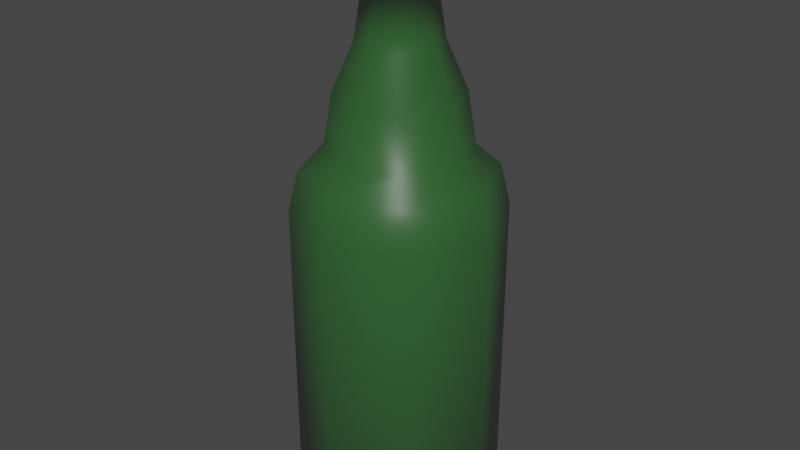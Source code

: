 # Source: Butelka_zielona.blend  (saved by Blender 2.83.19; exported with 4.5.12 LTS)
import bpy
from mathutils import Matrix  # noqa: F401  (used for matrix-valued properties, if any)

bpy.ops.wm.read_factory_settings(use_empty=True)
scene = bpy.context.scene
scene.name = 'Scene'

# ---- collections
col_collection = bpy.data.collections.new('Collection'); scene.collection.children.link(col_collection)

# ---- materials (node trees are filled in below, after node groups)
mat_material = bpy.data.materials.new('Material')
mat_material.alpha_threshold = 0.0
mat_material.use_transparent_shadow = False
mat_material.line_color = (0.0, 0.0, 0.0, 1.0)

# ---- material node trees
mat_material.use_nodes = True; mat_material.node_tree.nodes.clear()
_N = mat_material.node_tree.nodes; _L = mat_material.node_tree.links
n0 = _N.new('ShaderNodeOutputMaterial'); n0.name = 'Material Output'; n0.location = (300, 300)
n1 = _N.new('ShaderNodeBsdfPrincipled'); n1.name = 'Principled BSDF'; n1.location = (-2, 323)
n1.distribution = 'GGX'
n1.subsurface_method = 'BURLEY'
n1.inputs[0].default_value = (0.03064, 0.181, 0.03087, 1.0)
n1.inputs[2].default_value = 0.4
n1.inputs[3].default_value = 1.45
n1.inputs[4].default_value = 0.5
n1.inputs[27].default_value = (0.0, 0.0, 0.0, 1.0)
n1.inputs[28].default_value = 1.0
_L.new(n1.outputs[0], n0.inputs[0])
n0.is_active_output = True

# ---- world
world_world = bpy.data.worlds.new('World'); scene.world = world_world
world_world.use_nodes = True; world_world.node_tree.nodes.clear()
_N = world_world.node_tree.nodes; _L = world_world.node_tree.links
n0 = _N.new('ShaderNodeOutputWorld'); n0.name = 'World Output'; n0.location = (300, 300)
n1 = _N.new('ShaderNodeBackground'); n1.name = 'Background'; n1.location = (10, 300)
n1.inputs[0].default_value = (0.05088, 0.05088, 0.05088, 1.0)
_L.new(n1.outputs[0], n0.inputs[0])
n0.is_active_output = True
world_world.color = (0.05088, 0.05088, 0.05088)
world_world.use_sun_shadow = False
world_world.sun_shadow_jitter_overblur = 0.0

# ---- meshes
me_cube = bpy.data.meshes.new('Cube')
me_cube.from_pydata([(0.03756, -3.757e-08, 0.2743), (0.03512, -3.496e-08, 0.2548), (0.0431, -3.046e-08, 0.2213), (0.03193, -3.046e-08, 0.2213), (0.03991, -2.359e-08, 0.1702), (0.06066, -1.716e-08, 0.1223), (0.06865, -1.03e-08, 0.07125), (0.1022, -2.145e-09, -0.2752), (0.09259, -7.507e-09, 0.0505), (0.1022, -2.145e-09, 0.01059), (0.0, 0.0, -0.2911), (0.07663, 0.0, -0.2911), (0.02656, 0.02656, 0.2743), (0.02483, 0.02483, 0.2548), (0.03048, 0.03048, 0.2213), (0.02258, 0.02258, 0.2213), (0.02822, 0.02822, 0.1702), (0.0429, 0.0429, 0.1223), (0.04854, 0.04854, 0.07125), (0.07224, 0.07224, -0.2752), (0.06547, 0.06547, 0.0505), (0.07224, 0.07224, 0.01059), (0.0, 0.0, -0.2911), (0.05418, 0.05418, -0.2911), (3.593e-08, 0.03756, 0.2743), (3.343e-08, 0.03512, 0.2548), (2.857e-08, 0.0431, 0.2213), (2.906e-08, 0.03193, 0.2213), (2.185e-08, 0.03991, 0.1702), (1.451e-08, 0.06066, 0.1223), (7.295e-09, 0.06865, 0.07125), (-2.321e-09, 0.1022, -0.2752), (3.46e-09, 0.09259, 0.0505), (-2.321e-09, 0.1022, 0.01059), (0.0, 0.0, -0.2911), (-3.349e-09, 0.07663, -0.2911), (-0.02656, 0.02656, 0.2743), (-0.02483, 0.02483, 0.2548), (-0.03048, 0.03048, 0.2213), (-0.02258, 0.02258, 0.2213), (-0.02822, 0.02822, 0.1702), (-0.0429, 0.0429, 0.1223), (-0.04854, 0.04854, 0.07125), (-0.07224, 0.07224, -0.2752), (-0.06547, 0.06547, 0.0505), (-0.07224, 0.07224, 0.01059), (0.0, 0.0, -0.2911), (-0.05418, 0.05418, -0.2911), (-0.03756, 3.429e-08, 0.2743), (-0.03512, 3.189e-08, 0.2548), (-0.0431, 2.669e-08, 0.2213), (-0.03193, 2.767e-08, 0.2213), (-0.03991, 2.01e-08, 0.1702), (-0.06066, 1.186e-08, 0.1223), (-0.06865, 4.294e-09, 0.07125), (-0.1022, -6.787e-09, -0.2752), (-0.09259, -5.874e-10, 0.0505), (-0.1022, -6.787e-09, 0.01059), (0.0, 0.0, -0.2911), (-0.07663, -6.699e-09, -0.2911), (-0.02656, -0.02656, 0.2743), (-0.02483, -0.02483, 0.2548), (-0.03048, -0.03048, 0.2213), (-0.02258, -0.02258, 0.2213), (-0.02822, -0.02822, 0.1702), (-0.0429, -0.0429, 0.1223), (-0.04854, -0.04854, 0.07125), (-0.07224, -0.07224, -0.2752), (-0.06547, -0.06547, 0.0505), (-0.07224, -0.07224, 0.01059), (0.0, 0.0, -0.2911), (-0.05418, -0.05418, -0.2911), (-3.757e-08, -4.48e-16, 0.2743), (-3.712e-08, -0.03756, 0.2743), (-3.454e-08, -0.03512, 0.2548), (-2.994e-08, -0.0431, 0.2213), (-3.008e-08, -0.03193, 0.2213), (-2.312e-08, -0.03991, 0.1702), (-1.644e-08, -0.06066, 0.1223), (-9.477e-09, -0.06865, 0.07125), (-9.265e-10, -0.1022, -0.2752), (-6.403e-09, -0.09259, 0.0505), (-9.265e-10, -0.1022, 0.01059), (0.0, 0.0, -0.2911), (9.138e-10, -0.07663, -0.2911), (0.02656, -0.02656, 0.2743), (0.02483, -0.02483, 0.2548), (0.03048, -0.03048, 0.2213), (0.02258, -0.02258, 0.2213), (0.02822, -0.02822, 0.1702), (0.0429, -0.0429, 0.1223), (0.04854, -0.04854, 0.07125), (0.07224, -0.07224, -0.2752), (0.06547, -0.06547, 0.0505), (0.07224, -0.07224, 0.01059), (0.0, 0.0, -0.2911), (0.05418, -0.05418, -0.2911)], [], [(0, 72, 12), (12, 72, 24), (24, 72, 36), (36, 72, 48), (48, 72, 60), (60, 72, 73), (73, 72, 85), (85, 72, 0), (4, 3, 15, 16), (16, 15, 27, 28), (28, 27, 39, 40), (40, 39, 51, 52), (52, 51, 63, 64), (64, 63, 76, 77), (77, 76, 88, 89), (89, 88, 3, 4), (3, 2, 14, 15), (15, 14, 26, 27), (27, 26, 38, 39), (39, 38, 50, 51), (51, 50, 62, 63), (63, 62, 75, 76), (76, 75, 87, 88), (88, 87, 2, 3), (2, 1, 13, 14), (14, 13, 25, 26), (26, 25, 37, 38), (38, 37, 49, 50), (50, 49, 61, 62), (62, 61, 74, 75), (75, 74, 86, 87), (87, 86, 1, 2), (1, 0, 12, 13), (13, 12, 24, 25), (25, 24, 36, 37), (37, 36, 48, 49), (49, 48, 60, 61), (61, 60, 73, 74), (74, 73, 85, 86), (86, 85, 0, 1), (5, 4, 16, 17), (17, 16, 28, 29), (29, 28, 40, 41), (41, 40, 52, 53), (53, 52, 64, 65), (65, 64, 77, 78), (78, 77, 89, 90), (90, 89, 4, 5), (10, 11, 23, 22), (22, 23, 35, 34), (34, 35, 47, 46), (46, 47, 59, 58), (58, 59, 71, 70), (70, 71, 84, 83), (83, 84, 96, 95), (95, 96, 11, 10), (8, 6, 18, 20), (20, 18, 30, 32), (32, 30, 42, 44), (44, 42, 54, 56), (56, 54, 66, 68), (68, 66, 79, 81), (81, 79, 91, 93), (93, 91, 6, 8), (11, 7, 19, 23), (23, 19, 31, 35), (35, 31, 43, 47), (47, 43, 55, 59), (59, 55, 67, 71), (71, 67, 80, 84), (84, 80, 92, 96), (96, 92, 7, 11), (7, 9, 21, 19), (19, 21, 33, 31), (31, 33, 45, 43), (43, 45, 57, 55), (55, 57, 69, 67), (67, 69, 82, 80), (80, 82, 94, 92), (92, 94, 9, 7), (6, 5, 17, 18), (18, 17, 29, 30), (30, 29, 41, 42), (42, 41, 53, 54), (54, 53, 65, 66), (66, 65, 78, 79), (79, 78, 90, 91), (91, 90, 5, 6), (9, 8, 20, 21), (21, 20, 32, 33), (33, 32, 44, 45), (45, 44, 56, 57), (57, 56, 68, 69), (69, 68, 81, 82), (82, 81, 93, 94), (94, 93, 8, 9)])
me_cube.polygons.foreach_set('use_smooth', [True] * 96)
_uv = me_cube.uv_layers.new(name='UVMap')
_uv.uv.foreach_set('vector', [0.0, 1.585, 0.125, 1.585, 0.125, 1.585, 0.125, 1.585, 0.25, 1.585, 0.25, 1.585, 0.25, 1.585, 0.375, 1.585, 0.375, 1.585, 0.375, 1.585, 0.5, 1.585, 0.5, 1.585, 0.5, 1.585, 0.625, 1.585, 0.625, 1.585, 0.625, 1.585, 0.75, 1.585, 0.75, 1.585, 0.75, 1.585, 0.875, 1.585, 0.875, 1.585, 0.875, 1.585, 1.0, 1.585, 1.0, 1.585, 0.0, 0.984, 0.0, 1.279, 0.125, 1.279, 0.125, 0.984, 0.125, 0.984, 0.125, 1.279, 0.25, 1.279, 0.25, 0.984, 0.25, 0.984, 0.25, 1.279, 0.375, 1.279, 0.375, 0.984, 0.375, 0.984, 0.375, 1.279, 0.5, 1.279, 0.5, 0.984, 0.5, 0.984, 0.5, 1.279, 0.625, 1.279, 0.625, 0.984, 0.625, 0.984, 0.625, 1.279, 0.75, 1.279, 0.75, 0.984, 0.75, 0.984, 0.75, 1.279, 0.875, 1.279, 0.875, 0.984, 0.875, 0.984, 0.875, 1.279, 1.0, 1.279, 1.0, 0.984, 0.0, 1.279, 0.0, 1.279, 0.125, 1.279, 0.125, 1.279, 0.125, 1.279, 0.125, 1.279, 0.25, 1.279, 0.25, 1.279, 0.25, 1.279, 0.25, 1.279, 0.375, 1.279, 0.375, 1.279, 0.375, 1.279, 0.375, 1.279, 0.5, 1.279, 0.5, 1.279, 0.5, 1.279, 0.5, 1.279, 0.625, 1.279, 0.625, 1.279, 0.625, 1.279, 0.625, 1.279, 0.75, 1.279, 0.75, 1.279, 0.75, 1.279, 0.75, 1.279, 0.875, 1.279, 0.875, 1.279, 0.875, 1.279, 0.875, 1.279, 1.0, 1.279, 1.0, 1.279, 0.0, 1.279, 0.0, 1.473, 0.125, 1.473, 0.125, 1.279, 0.125, 1.279, 0.125, 1.473, 0.25, 1.473, 0.25, 1.279, 0.25, 1.279, 0.25, 1.473, 0.375, 1.473, 0.375, 1.279, 0.375, 1.279, 0.375, 1.473, 0.5, 1.473, 0.5, 1.279, 0.5, 1.279, 0.5, 1.473, 0.625, 1.473, 0.625, 1.279, 0.625, 1.279, 0.625, 1.473, 0.75, 1.473, 0.75, 1.279, 0.75, 1.279, 0.75, 1.473, 0.875, 1.473, 0.875, 1.279, 0.875, 1.279, 0.875, 1.473, 1.0, 1.473, 1.0, 1.279, 0.0, 1.473, 0.0, 1.585, 0.125, 1.585, 0.125, 1.473, 0.125, 1.473, 0.125, 1.585, 0.25, 1.585, 0.25, 1.473, 0.25, 1.473, 0.25, 1.585, 0.375, 1.585, 0.375, 1.473, 0.375, 1.473, 0.375, 1.585, 0.5, 1.585, 0.5, 1.473, 0.5, 1.473, 0.5, 1.585, 0.625, 1.585, 0.625, 1.473, 0.625, 1.473, 0.625, 1.585, 0.75, 1.585, 0.75, 1.473, 0.75, 1.473, 0.75, 1.585, 0.875, 1.585, 0.875, 1.473, 0.875, 1.473, 0.875, 1.585, 1.0, 1.585, 1.0, 1.473, 0.0, 0.7071, 0.0, 0.984, 0.125, 0.984, 0.125, 0.7071, 0.125, 0.7071, 0.125, 0.984, 0.25, 0.984, 0.25, 0.7071, 0.25, 0.7071, 0.25, 0.984, 0.375, 0.984, 0.375, 0.7071, 0.375, 0.7071, 0.375, 0.984, 0.5, 0.984, 0.5, 0.7071, 0.5, 0.7071, 0.5, 0.984, 0.625, 0.984, 0.625, 0.7071, 0.625, 0.7071, 0.625, 0.984, 0.75, 0.984, 0.75, 0.7071, 0.75, 0.7071, 0.75, 0.984, 0.875, 0.984, 0.875, 0.7071, 0.875, 0.7071, 0.875, 0.984, 1.0, 0.984, 1.0, 0.7071, 0.0, -1.683, 0.0, -1.683, 0.125, -1.683, 0.125, -1.683, 0.125, -1.683, 0.125, -1.683, 0.25, -1.683, 0.25, -1.683, 0.25, -1.683, 0.25, -1.683, 0.375, -1.683, 0.375, -1.683, 0.375, -1.683, 0.375, -1.683, 0.5, -1.683, 0.5, -1.683, 0.5, -1.683, 0.5, -1.683, 0.625, -1.683, 0.625, -1.683, 0.625, -1.683, 0.625, -1.683, 0.75, -1.683, 0.75, -1.683, 0.75, -1.683, 0.75, -1.683, 0.875, -1.683, 0.875, -1.683, 0.875, -1.683, 0.875, -1.683, 1.0, -1.683, 1.0, -1.683, 0.0, 0.2919, 0.0, 0.4118, 0.125, 0.4118, 0.125, 0.2919, 0.125, 0.2919, 0.125, 0.4118, 0.25, 0.4118, 0.25, 0.2919, 0.25, 0.2919, 0.25, 0.4118, 0.375, 0.4118, 0.375, 0.2919, 0.375, 0.2919, 0.375, 0.4118, 0.5, 0.4118, 0.5, 0.2919, 0.5, 0.2919, 0.5, 0.4118, 0.625, 0.4118, 0.625, 0.2919, 0.625, 0.2919, 0.625, 0.4118, 0.75, 0.4118, 0.75, 0.2919, 0.75, 0.2919, 0.75, 0.4118, 0.875, 0.4118, 0.875, 0.2919, 0.875, 0.2919, 0.875, 0.4118, 1.0, 0.4118, 1.0, 0.2919, 0.0, -1.683, 0.0, -1.591, 0.125, -1.591, 0.125, -1.683, 0.125, -1.683, 0.125, -1.591, 0.25, -1.591, 0.25, -1.683, 0.25, -1.683, 0.25, -1.591, 0.375, -1.591, 0.375, -1.683, 0.375, -1.683, 0.375, -1.591, 0.5, -1.591, 0.5, -1.683, 0.5, -1.683, 0.5, -1.591, 0.625, -1.591, 0.625, -1.683, 0.625, -1.683, 0.625, -1.591, 0.75, -1.591, 0.75, -1.683, 0.75, -1.683, 0.75, -1.591, 0.875, -1.591, 0.875, -1.683, 0.875, -1.683, 0.875, -1.591, 1.0, -1.591, 1.0, -1.683, 0.0, -1.591, 0.0, 0.06119, 0.125, 0.06119, 0.125, -1.591, 0.125, -1.591, 0.125, 0.06119, 0.25, 0.06119, 0.25, -1.591, 0.25, -1.591, 0.25, 0.06119, 0.375, 0.06119, 0.375, -1.591, 0.375, -1.591, 0.375, 0.06119, 0.5, 0.06119, 0.5, -1.591, 0.5, -1.591, 0.5, 0.06119, 0.625, 0.06119, 0.625, -1.591, 0.625, -1.591, 0.625, 0.06119, 0.75, 0.06119, 0.75, -1.591, 0.75, -1.591, 0.75, 0.06119, 0.875, 0.06119, 0.875, -1.591, 0.875, -1.591, 0.875, 0.06119, 1.0, 0.06119, 1.0, -1.591, 0.0, 0.4118, 0.0, 0.7071, 0.125, 0.7071, 0.125, 0.4118, 0.125, 0.4118, 0.125, 0.7071, 0.25, 0.7071, 0.25, 0.4118, 0.25, 0.4118, 0.25, 0.7071, 0.375, 0.7071, 0.375, 0.4118, 0.375, 0.4118, 0.375, 0.7071, 0.5, 0.7071, 0.5, 0.4118, 0.5, 0.4118, 0.5, 0.7071, 0.625, 0.7071, 0.625, 0.4118, 0.625, 0.4118, 0.625, 0.7071, 0.75, 0.7071, 0.75, 0.4118, 0.75, 0.4118, 0.75, 0.7071, 0.875, 0.7071, 0.875, 0.4118, 0.875, 0.4118, 0.875, 0.7071, 1.0, 0.7071, 1.0, 0.4118, 0.0, 0.06119, 0.0, 0.2919, 0.125, 0.2919, 0.125, 0.06119, 0.125, 0.06119, 0.125, 0.2919, 0.25, 0.2919, 0.25, 0.06119, 0.25, 0.06119, 0.25, 0.2919, 0.375, 0.2919, 0.375, 0.06119, 0.375, 0.06119, 0.375, 0.2919, 0.5, 0.2919, 0.5, 0.06119, 0.5, 0.06119, 0.5, 0.2919, 0.625, 0.2919, 0.625, 0.06119, 0.625, 0.06119, 0.625, 0.2919, 0.75, 0.2919, 0.75, 0.06119, 0.75, 0.06119, 0.75, 0.2919, 0.875, 0.2919, 0.875, 0.06119, 0.875, 0.06119, 0.875, 0.2919, 1.0, 0.2919, 1.0, 0.06119])
me_cube.materials.append(mat_material)
me_cube.use_remesh_preserve_volume = False
me_cube.use_remesh_preserve_attributes = False
me_cube.use_mirror_vertex_groups = False
me_cube.update()

# ---- objects
ob_cube = bpy.data.objects.new('Cube', me_cube)

# ---- transforms, parenting, visibility, modifiers, constraints
ob_cube.location = (0.0, 0.0, 0.0)
ob_cube.lock_rotations_4d = False
ob_cube.empty_display_type = 'ARROWS'
ob_cube.lineart.crease_threshold = 0.0

# ---- collection membership
col_collection.objects.link(ob_cube)

# ---- scene / render settings (as saved in the file)
scene.frame_start = 1; scene.frame_end = 250; scene.frame_set(1)
scene.render.engine = 'BLENDER_EEVEE_NEXT'
scene.cycles.use_denoising = False
scene.cycles.samples = 128
scene.cycles.sampling_pattern = 'TABULATED_SOBOL'
scene.cycles.use_adaptive_sampling = False
scene.cycles.use_light_tree = False
scene.view_settings.view_transform = 'Filmic'
bpy.context.view_layer.update()

# ---- added for rendering (the .blend has no active camera and no usable light): camera, sun
cam_auto = bpy.data.cameras.new('AutoCamera')
cam_auto.lens = 50.0
cam_auto.sensor_width = 36.0
cam_auto.clip_end = 1000.0
ob_auto_camera = bpy.data.objects.new('AutoCamera', cam_auto)
scene.collection.objects.link(ob_auto_camera)
ob_auto_camera.location = (0.587482, -0.704979, 0.461548)
ob_auto_camera.rotation_euler = (1.09748, -7.21219e-08, 0.694738)
scene.camera = ob_auto_camera
light_auto_sun = bpy.data.lights.new('AutoSun', 'SUN')
light_auto_sun.energy = 3.0
light_auto_sun.angle = 0.0523599
ob_auto_sun = bpy.data.objects.new('AutoSun', light_auto_sun)
scene.collection.objects.link(ob_auto_sun)
ob_auto_sun.rotation_euler = (0.872665, 0.174533, 0.523599)
bpy.context.view_layer.update()
